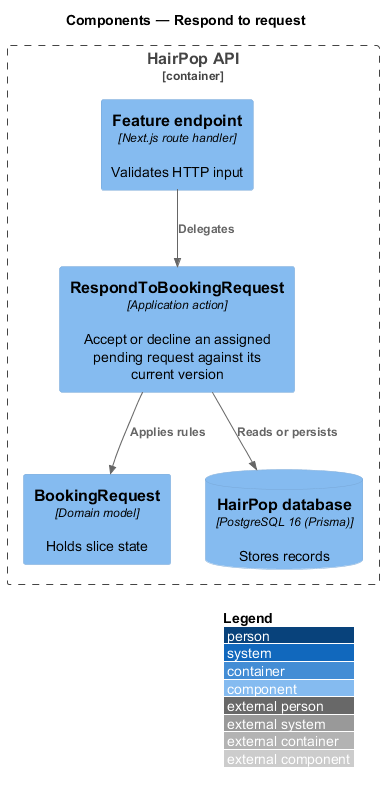

The diagram above was rendered by PlantUML. Its source (embedded in the PNG):
@startuml
!include <C4/C4_Component>
LAYOUT_WITH_LEGEND()
title Components — Respond to request
Container_Boundary(api, "HairPop API") {
  Component(endpoint, "Feature endpoint", "Next.js route handler", "Validates HTTP input")
  Component(action, "RespondToBookingRequest", "Application action", "Accept or decline an assigned pending request against its current version")
  Component(model, "BookingRequest", "Domain model", "Holds slice state")
  ComponentDb(db, "HairPop database", "PostgreSQL 16 (Prisma)", "Stores records")
}
Rel(endpoint, action, "Delegates")
Rel(action, model, "Applies rules")
Rel(action, db, "Reads or persists")
@enduml